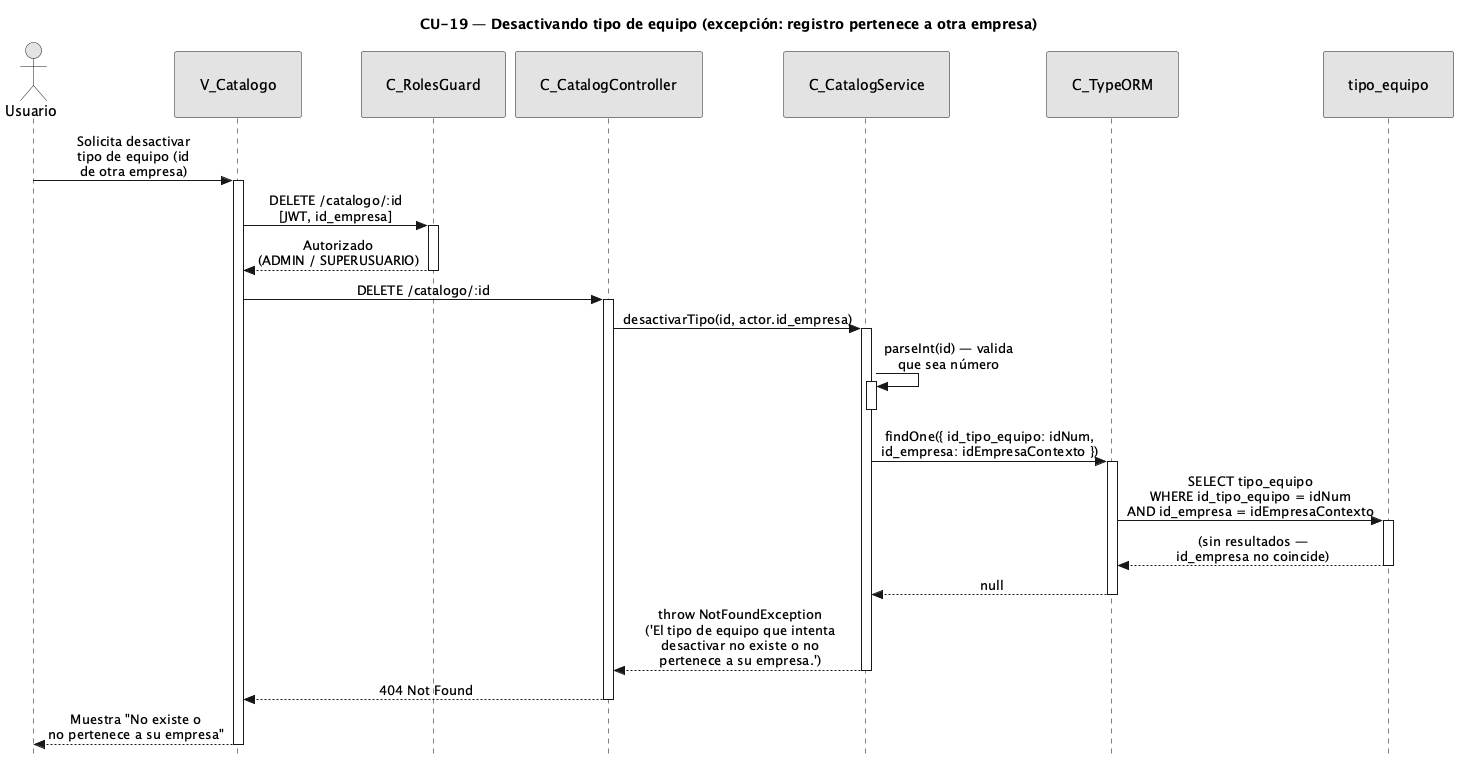

The diagram above was rendered by PlantUML. Its source (embedded in the PNG):
@startuml CU19-exc-registro-otra-empresa
title CU-19 — Desactivando tipo de equipo (excepción: registro pertenece a otra empresa)

skinparam style strictuml
skinparam monochrome true
skinparam shadowing false
skinparam sequenceMessageAlign center
<style>
sequenceDiagram {
  participant {
    padding 25
  }
  actor {
    padding 20
  }
}
</style>
skinparam sequence {
  MessageAlign center
  LifeLineBorderColor black
}
hide footbox

actor "Usuario" as user
participant "V_Catalogo" as view
participant "C_RolesGuard" as guard
participant "C_CatalogController" as ctrl
participant "C_CatalogService" as svc
participant "C_TypeORM" as orm
participant "tipo_equipo" as tent

user -> view : Solicita desactivar\ntipo de equipo (id\nde otra empresa)
activate view

view -> guard : DELETE /catalogo/:id\n[JWT, id_empresa]
activate guard

guard --> view : Autorizado\n(ADMIN / SUPERUSUARIO)
deactivate guard

view -> ctrl : DELETE /catalogo/:id
activate ctrl

ctrl -> svc : desactivarTipo(id, actor.id_empresa)
activate svc

svc -> svc : parseInt(id) — valida\nque sea número
activate svc
deactivate svc

svc -> orm : findOne({ id_tipo_equipo: idNum,\nid_empresa: idEmpresaContexto })
activate orm

orm -> tent : SELECT tipo_equipo\nWHERE id_tipo_equipo = idNum\nAND id_empresa = idEmpresaContexto
activate tent
tent --> orm : (sin resultados —\nid_empresa no coincide)
deactivate tent

orm --> svc : null
deactivate orm

svc --> ctrl : throw NotFoundException\n('El tipo de equipo que intenta\ndesactivar no existe o no\npertenece a su empresa.')
deactivate svc

ctrl --> view : 404 Not Found
deactivate ctrl

view --> user : Muestra "No existe o\nno pertenece a su empresa"
deactivate view

@enduml